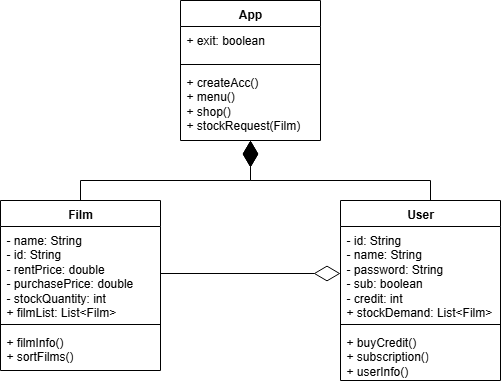

The diagram above was exported from draw.io. Its source (the exported page's mxGraphModel, read from the mxfile embedded in the PNG):
<mxGraphModel dx="983" dy="512" grid="1" gridSize="10" guides="1" tooltips="1" connect="1" arrows="1" fold="1" page="1" pageScale="1" pageWidth="827" pageHeight="1169" background="light-dark(#FFFFFF,#FFFFFF)" math="0" shadow="0">
  <root>
    <mxCell id="0" />
    <mxCell id="1" parent="0" />
    <mxCell id="t4uuVONQr82BUGIwvzi_-9" value="Film" style="swimlane;fontStyle=1;align=center;verticalAlign=top;childLayout=stackLayout;horizontal=1;startSize=26;horizontalStack=0;resizeParent=1;resizeParentMax=0;resizeLast=0;collapsible=1;marginBottom=0;whiteSpace=wrap;html=1;fontColor=light-dark(#000000,#000000);strokeColor=light-dark(#000000,#000000);" parent="1" vertex="1">
      <mxGeometry x="160" y="240" width="160" height="170" as="geometry" />
    </mxCell>
    <mxCell id="t4uuVONQr82BUGIwvzi_-10" value="- name: String&lt;div&gt;- id: String&lt;br&gt;&lt;div&gt;- rentPrice: double&lt;/div&gt;&lt;div&gt;-&amp;nbsp;purchasePrice: double&lt;/div&gt;&lt;div&gt;- stockQuantity: int&lt;/div&gt;&lt;div&gt;+ filmList: List&amp;lt;Film&amp;gt;&lt;/div&gt;&lt;div&gt;&lt;br&gt;&lt;/div&gt;&lt;div&gt;&lt;br&gt;&lt;/div&gt;&lt;/div&gt;" style="text;strokeColor=none;fillColor=none;align=left;verticalAlign=top;spacingLeft=4;spacingRight=4;overflow=hidden;rotatable=0;points=[[0,0.5],[1,0.5]];portConstraint=eastwest;whiteSpace=wrap;html=1;textShadow=0;fontColor=light-dark(#000000,#000000);" parent="t4uuVONQr82BUGIwvzi_-9" vertex="1">
      <mxGeometry y="26" width="160" height="94" as="geometry" />
    </mxCell>
    <mxCell id="t4uuVONQr82BUGIwvzi_-11" value="" style="line;strokeWidth=1;fillColor=none;align=left;verticalAlign=middle;spacingTop=-1;spacingLeft=3;spacingRight=3;rotatable=0;labelPosition=right;points=[];portConstraint=eastwest;strokeColor=inherit;" parent="t4uuVONQr82BUGIwvzi_-9" vertex="1">
      <mxGeometry y="120" width="160" height="8" as="geometry" />
    </mxCell>
    <mxCell id="t4uuVONQr82BUGIwvzi_-12" value="&lt;div&gt;+ filmInfo()&lt;/div&gt;&lt;div&gt;+ sortFilms()&lt;/div&gt;" style="text;strokeColor=none;fillColor=none;align=left;verticalAlign=top;spacingLeft=4;spacingRight=4;overflow=hidden;rotatable=0;points=[[0,0.5],[1,0.5]];portConstraint=eastwest;whiteSpace=wrap;html=1;textShadow=0;fontColor=light-dark(#000000,#000000);" parent="t4uuVONQr82BUGIwvzi_-9" vertex="1">
      <mxGeometry y="128" width="160" height="42" as="geometry" />
    </mxCell>
    <mxCell id="t4uuVONQr82BUGIwvzi_-13" value="User" style="swimlane;fontStyle=1;align=center;verticalAlign=top;childLayout=stackLayout;horizontal=1;startSize=26;horizontalStack=0;resizeParent=1;resizeParentMax=0;resizeLast=0;collapsible=1;marginBottom=0;whiteSpace=wrap;html=1;strokeColor=light-dark(#000000,#000000);fontColor=light-dark(#000000,#000000);" parent="1" vertex="1">
      <mxGeometry x="500" y="240" width="160" height="180" as="geometry" />
    </mxCell>
    <mxCell id="t4uuVONQr82BUGIwvzi_-14" value="- id: String&lt;div&gt;- name: String&lt;/div&gt;&lt;div&gt;- password: String&lt;/div&gt;&lt;div&gt;- sub: boolean&lt;/div&gt;&lt;div&gt;- credit: int&lt;br&gt;&lt;/div&gt;&lt;div&gt;+ stockDemand: List&amp;lt;Film&amp;gt;&lt;/div&gt;" style="text;strokeColor=none;fillColor=none;align=left;verticalAlign=top;spacingLeft=4;spacingRight=4;overflow=hidden;rotatable=0;points=[[0,0.5],[1,0.5]];portConstraint=eastwest;whiteSpace=wrap;html=1;textShadow=0;fontColor=light-dark(#000000,#000000);" parent="t4uuVONQr82BUGIwvzi_-13" vertex="1">
      <mxGeometry y="26" width="160" height="94" as="geometry" />
    </mxCell>
    <mxCell id="t4uuVONQr82BUGIwvzi_-15" value="" style="line;strokeWidth=1;fillColor=none;align=left;verticalAlign=middle;spacingTop=-1;spacingLeft=3;spacingRight=3;rotatable=0;labelPosition=right;points=[];portConstraint=eastwest;strokeColor=inherit;" parent="t4uuVONQr82BUGIwvzi_-13" vertex="1">
      <mxGeometry y="120" width="160" height="8" as="geometry" />
    </mxCell>
    <mxCell id="t4uuVONQr82BUGIwvzi_-16" value="&lt;div&gt;+ buyCredit()&lt;/div&gt;&lt;div&gt;+ subscription()&lt;/div&gt;&lt;div&gt;+ userInfo()&lt;/div&gt;" style="text;strokeColor=none;fillColor=none;align=left;verticalAlign=top;spacingLeft=4;spacingRight=4;overflow=hidden;rotatable=0;points=[[0,0.5],[1,0.5]];portConstraint=eastwest;whiteSpace=wrap;html=1;textShadow=0;fontColor=light-dark(#000000,#000000);" parent="t4uuVONQr82BUGIwvzi_-13" vertex="1">
      <mxGeometry y="128" width="160" height="52" as="geometry" />
    </mxCell>
    <mxCell id="t4uuVONQr82BUGIwvzi_-19" value="App" style="swimlane;fontStyle=1;align=center;verticalAlign=top;childLayout=stackLayout;horizontal=1;startSize=26;horizontalStack=0;resizeParent=1;resizeParentMax=0;resizeLast=0;collapsible=1;marginBottom=0;whiteSpace=wrap;html=1;fontColor=light-dark(#000000,#000000);strokeColor=light-dark(#000000,#000000);" parent="1" vertex="1">
      <mxGeometry x="340" y="40" width="140" height="140" as="geometry" />
    </mxCell>
    <mxCell id="t4uuVONQr82BUGIwvzi_-20" value="&lt;div&gt;+ exit: boolean&amp;nbsp;&lt;br&gt;&lt;div&gt;&lt;br&gt;&lt;/div&gt;&lt;/div&gt;" style="text;strokeColor=none;fillColor=none;align=left;verticalAlign=top;spacingLeft=4;spacingRight=4;overflow=hidden;rotatable=0;points=[[0,0.5],[1,0.5]];portConstraint=eastwest;whiteSpace=wrap;html=1;textShadow=0;fontColor=light-dark(#000000,#000000);" parent="t4uuVONQr82BUGIwvzi_-19" vertex="1">
      <mxGeometry y="26" width="140" height="34" as="geometry" />
    </mxCell>
    <mxCell id="t4uuVONQr82BUGIwvzi_-21" value="" style="line;strokeWidth=1;fillColor=none;align=left;verticalAlign=middle;spacingTop=-1;spacingLeft=3;spacingRight=3;rotatable=0;labelPosition=right;points=[];portConstraint=eastwest;strokeColor=inherit;" parent="t4uuVONQr82BUGIwvzi_-19" vertex="1">
      <mxGeometry y="60" width="140" height="8" as="geometry" />
    </mxCell>
    <mxCell id="t4uuVONQr82BUGIwvzi_-22" value="+ createAcc()&lt;div&gt;&lt;span style=&quot;background-color: transparent;&quot;&gt;+ menu()&lt;/span&gt;&lt;/div&gt;&lt;div&gt;+ shop()&lt;/div&gt;&lt;div&gt;+ stockRequest(Film)&lt;/div&gt;" style="text;strokeColor=none;fillColor=none;align=left;verticalAlign=top;spacingLeft=4;spacingRight=4;overflow=hidden;rotatable=0;points=[[0,0.5],[1,0.5]];portConstraint=eastwest;whiteSpace=wrap;html=1;textShadow=0;fontColor=light-dark(#000000,#000000);" parent="t4uuVONQr82BUGIwvzi_-19" vertex="1">
      <mxGeometry y="68" width="140" height="72" as="geometry" />
    </mxCell>
    <mxCell id="t4uuVONQr82BUGIwvzi_-23" value="" style="endArrow=diamondThin;endFill=0;endSize=24;html=1;rounded=0;entryX=0;entryY=0.5;entryDx=0;entryDy=0;exitX=1;exitY=0.5;exitDx=0;exitDy=0;fontColor=light-dark(#000000,#000000);strokeColor=light-dark(#000000,#000000);" parent="1" source="t4uuVONQr82BUGIwvzi_-10" target="t4uuVONQr82BUGIwvzi_-14" edge="1">
      <mxGeometry width="160" relative="1" as="geometry">
        <mxPoint x="420" y="561" as="sourcePoint" />
        <mxPoint x="500" y="400" as="targetPoint" />
        <Array as="points" />
      </mxGeometry>
    </mxCell>
    <mxCell id="CkHEGVH7TnBo_lS46-wY-1" value="" style="endArrow=diamondThin;endFill=1;endSize=24;html=1;rounded=0;exitX=0.5;exitY=0;exitDx=0;exitDy=0;entryX=0.5;entryY=1;entryDx=0;entryDy=0;entryPerimeter=0;fontColor=light-dark(#000000,#000000);strokeColor=light-dark(#000000,#000000);" edge="1" parent="1" source="t4uuVONQr82BUGIwvzi_-9" target="t4uuVONQr82BUGIwvzi_-22">
      <mxGeometry width="160" relative="1" as="geometry">
        <mxPoint x="140" y="180" as="sourcePoint" />
        <mxPoint x="480" y="220" as="targetPoint" />
        <Array as="points">
          <mxPoint x="240" y="220" />
          <mxPoint x="410" y="220" />
        </Array>
      </mxGeometry>
    </mxCell>
    <mxCell id="CkHEGVH7TnBo_lS46-wY-2" value="" style="endArrow=diamondThin;endFill=1;endSize=24;html=1;rounded=0;exitX=0.5;exitY=0;exitDx=0;exitDy=0;fontColor=light-dark(#000000,#000000);strokeColor=light-dark(#000000,#000000);" edge="1" parent="1">
      <mxGeometry width="160" relative="1" as="geometry">
        <mxPoint x="590" y="240" as="sourcePoint" />
        <mxPoint x="410" y="180" as="targetPoint" />
        <Array as="points">
          <mxPoint x="590" y="220" />
          <mxPoint x="410" y="220" />
        </Array>
      </mxGeometry>
    </mxCell>
  </root>
</mxGraphModel>